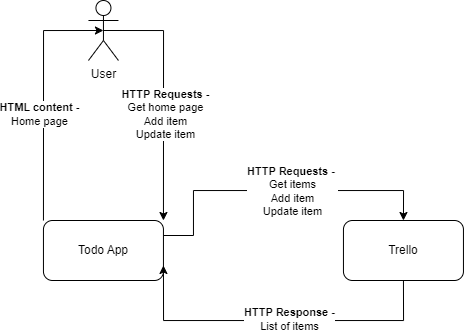

The diagram above was exported from draw.io. Its source (the exported page's mxGraphModel, read from the mxfile embedded in the PNG):
<mxGraphModel dx="1054" dy="893" grid="1" gridSize="10" guides="1" tooltips="1" connect="1" arrows="1" fold="1" page="1" pageScale="1" pageWidth="850" pageHeight="1100" math="0" shadow="0">
  <root>
    <mxCell id="0" />
    <mxCell id="1" parent="0" />
    <mxCell id="PN1g1VWzTbwvtDFsnGWU-5" style="edgeStyle=orthogonalEdgeStyle;rounded=0;orthogonalLoop=1;jettySize=auto;html=1;exitX=0.5;exitY=0.5;exitDx=0;exitDy=0;exitPerimeter=0;entryX=1;entryY=0;entryDx=0;entryDy=0;" edge="1" parent="1" source="PN1g1VWzTbwvtDFsnGWU-1" target="PN1g1VWzTbwvtDFsnGWU-2">
      <mxGeometry relative="1" as="geometry">
        <Array as="points">
          <mxPoint x="336.95" y="420" />
        </Array>
      </mxGeometry>
    </mxCell>
    <mxCell id="PN1g1VWzTbwvtDFsnGWU-7" value="&lt;b&gt;HTTP Requests -&lt;/b&gt;&lt;br&gt;Get home page&lt;br&gt;Add item&lt;br&gt;Update item" style="edgeLabel;html=1;align=center;verticalAlign=middle;resizable=0;points=[];" vertex="1" connectable="0" parent="PN1g1VWzTbwvtDFsnGWU-5">
      <mxGeometry x="0.152" y="2" relative="1" as="geometry">
        <mxPoint as="offset" />
      </mxGeometry>
    </mxCell>
    <mxCell id="PN1g1VWzTbwvtDFsnGWU-1" value="User" style="shape=umlActor;verticalLabelPosition=bottom;verticalAlign=top;html=1;outlineConnect=0;" vertex="1" parent="1">
      <mxGeometry x="261.95" y="390" width="30" height="60" as="geometry" />
    </mxCell>
    <mxCell id="PN1g1VWzTbwvtDFsnGWU-6" style="edgeStyle=orthogonalEdgeStyle;rounded=0;orthogonalLoop=1;jettySize=auto;html=1;exitX=0;exitY=0;exitDx=0;exitDy=0;entryX=0.5;entryY=0.5;entryDx=0;entryDy=0;entryPerimeter=0;" edge="1" parent="1" source="PN1g1VWzTbwvtDFsnGWU-2" target="PN1g1VWzTbwvtDFsnGWU-1">
      <mxGeometry relative="1" as="geometry">
        <Array as="points">
          <mxPoint x="216.95" y="420" />
        </Array>
      </mxGeometry>
    </mxCell>
    <mxCell id="PN1g1VWzTbwvtDFsnGWU-8" value="&lt;b&gt;HTML content -&lt;/b&gt;&lt;br&gt;Home page" style="edgeLabel;html=1;align=center;verticalAlign=middle;resizable=0;points=[];" vertex="1" connectable="0" parent="PN1g1VWzTbwvtDFsnGWU-6">
      <mxGeometry x="-0.144" y="4" relative="1" as="geometry">
        <mxPoint as="offset" />
      </mxGeometry>
    </mxCell>
    <mxCell id="PN1g1VWzTbwvtDFsnGWU-12" style="edgeStyle=orthogonalEdgeStyle;rounded=0;orthogonalLoop=1;jettySize=auto;html=1;exitX=1;exitY=0.25;exitDx=0;exitDy=0;entryX=0.5;entryY=0;entryDx=0;entryDy=0;" edge="1" parent="1" source="PN1g1VWzTbwvtDFsnGWU-2" target="PN1g1VWzTbwvtDFsnGWU-3">
      <mxGeometry relative="1" as="geometry">
        <Array as="points">
          <mxPoint x="366.95" y="625" />
          <mxPoint x="366.95" y="580" />
          <mxPoint x="576.95" y="580" />
        </Array>
      </mxGeometry>
    </mxCell>
    <mxCell id="PN1g1VWzTbwvtDFsnGWU-14" value="&lt;b&gt;HTTP Requests -&amp;nbsp;&lt;/b&gt;&lt;br&gt;Get items&lt;br&gt;Add item&lt;br&gt;Update item" style="edgeLabel;html=1;align=center;verticalAlign=middle;resizable=0;points=[];" vertex="1" connectable="0" parent="PN1g1VWzTbwvtDFsnGWU-12">
      <mxGeometry x="0.1016" y="-1" relative="1" as="geometry">
        <mxPoint as="offset" />
      </mxGeometry>
    </mxCell>
    <mxCell id="PN1g1VWzTbwvtDFsnGWU-2" value="Todo App" style="rounded=1;whiteSpace=wrap;html=1;" vertex="1" parent="1">
      <mxGeometry x="216.95" y="610" width="120" height="60" as="geometry" />
    </mxCell>
    <mxCell id="PN1g1VWzTbwvtDFsnGWU-13" style="edgeStyle=orthogonalEdgeStyle;rounded=0;orthogonalLoop=1;jettySize=auto;html=1;exitX=0.5;exitY=1;exitDx=0;exitDy=0;entryX=1;entryY=0.75;entryDx=0;entryDy=0;" edge="1" parent="1" source="PN1g1VWzTbwvtDFsnGWU-3" target="PN1g1VWzTbwvtDFsnGWU-2">
      <mxGeometry relative="1" as="geometry">
        <Array as="points">
          <mxPoint x="576.95" y="710" />
          <mxPoint x="336.95" y="710" />
        </Array>
      </mxGeometry>
    </mxCell>
    <mxCell id="PN1g1VWzTbwvtDFsnGWU-16" value="&lt;b&gt;HTTP Response -&lt;/b&gt;&lt;br&gt;List of items" style="edgeLabel;html=1;align=center;verticalAlign=middle;resizable=0;points=[];" vertex="1" connectable="0" parent="PN1g1VWzTbwvtDFsnGWU-13">
      <mxGeometry x="-0.0795" y="-1" relative="1" as="geometry">
        <mxPoint as="offset" />
      </mxGeometry>
    </mxCell>
    <mxCell id="PN1g1VWzTbwvtDFsnGWU-3" value="Trello" style="rounded=1;whiteSpace=wrap;html=1;" vertex="1" parent="1">
      <mxGeometry x="516.95" y="610" width="120" height="60" as="geometry" />
    </mxCell>
  </root>
</mxGraphModel>